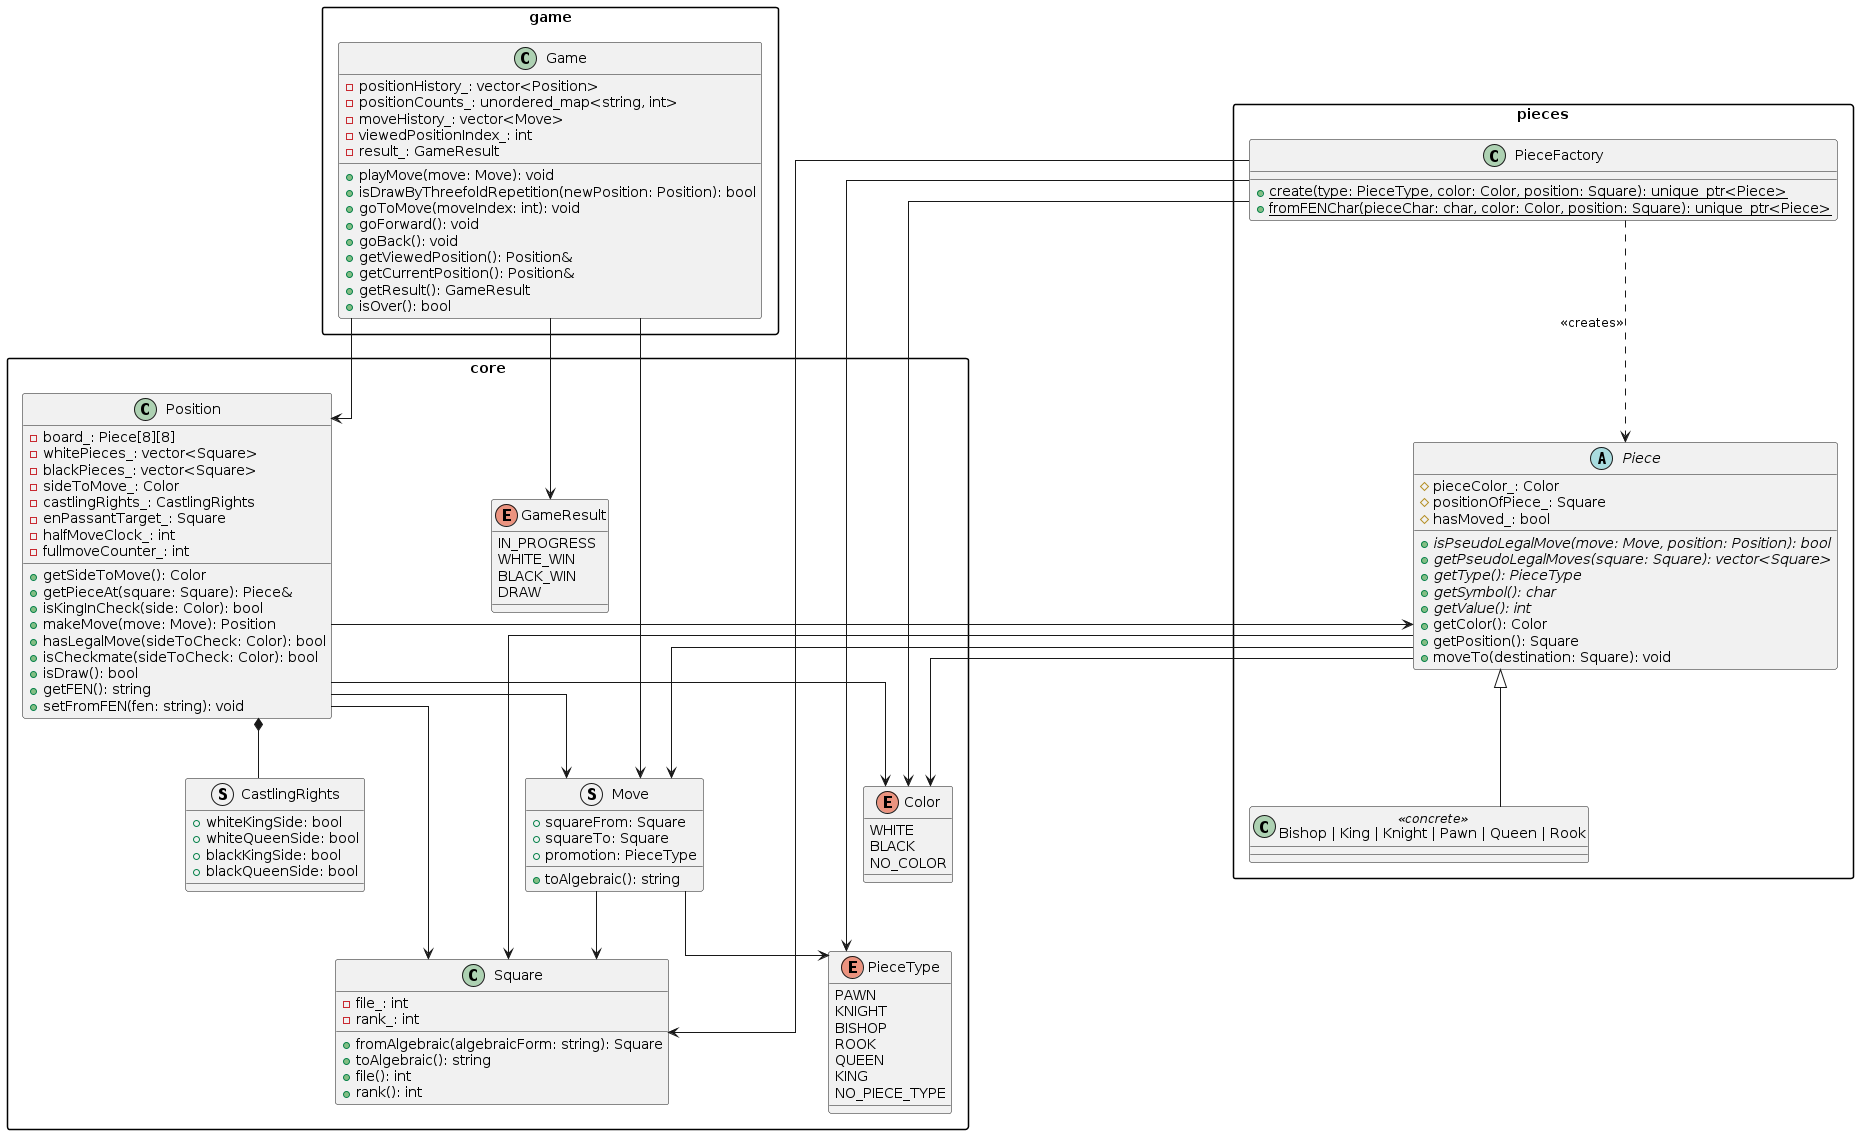

The diagram above was rendered by PlantUML. Its source (embedded in the PNG):
@startuml

skinparam packageStyle rectangle
skinparam linetype ortho
skinparam nodesep 160
skinparam ranksep 60

package "game" {
    class Game {
        - positionHistory_: vector<Position>
        - positionCounts_: unordered_map<string, int>
        - moveHistory_: vector<Move>
        - viewedPositionIndex_: int
        - result_: GameResult
        + playMove(move: Move): void
        + isDrawByThreefoldRepetition(newPosition: Position): bool
        + goToMove(moveIndex: int): void
        + goForward(): void
        + goBack(): void
        + getViewedPosition(): Position&
        + getCurrentPosition(): Position&
        + getResult(): GameResult
        + isOver(): bool
    }
}

package "core" {
    enum PieceType {
        PAWN
        KNIGHT
        BISHOP
        ROOK
        QUEEN
        KING
        NO_PIECE_TYPE
    }

    enum Color {
        WHITE
        BLACK
        NO_COLOR
    }

    enum GameResult {
        IN_PROGRESS
        WHITE_WIN
        BLACK_WIN
        DRAW
    }

    class Square {
        - file_: int
        - rank_: int
        + fromAlgebraic(algebraicForm: string): Square
        + toAlgebraic(): string
        + file(): int
        + rank(): int
    }

    struct Move {
        + squareFrom: Square
        + squareTo: Square
        + promotion: PieceType
        + toAlgebraic(): string
    }

    struct CastlingRights {
        + whiteKingSide: bool
        + whiteQueenSide: bool
        + blackKingSide: bool
        + blackQueenSide: bool
    }

    class Position {
        - board_: Piece[8][8]
        - whitePieces_: vector<Square>
        - blackPieces_: vector<Square>
        - sideToMove_: Color
        - castlingRights_: CastlingRights
        - enPassantTarget_: Square
        - halfMoveClock_: int
        - fullmoveCounter_: int
        + getSideToMove(): Color
        + getPieceAt(square: Square): Piece&
        + isKingInCheck(side: Color): bool
        + makeMove(move: Move): Position
        + hasLegalMove(sideToCheck: Color): bool
        + isCheckmate(sideToCheck: Color): bool
        + isDraw(): bool
        + getFEN(): string
        + setFromFEN(fen: string): void
    }

    together {
        enum PieceType
        enum Color
        enum GameResult
    }

    together {
        struct Move
        struct CastlingRights
        class Square
    }

    Move --> Square
    Move --> PieceType
    Position *-- CastlingRights
    Position --> Square
    Position --> Move
    Position --> Color
}

package "pieces" {
    abstract class Piece {
        # pieceColor_: Color
        # positionOfPiece_: Square
        # hasMoved_: bool
        + {abstract} isPseudoLegalMove(move: Move, position: Position): bool
        + {abstract} getPseudoLegalMoves(square: Square): vector<Square>
        + {abstract} getType(): PieceType
        + {abstract} getSymbol(): char
        + {abstract} getValue(): int
        + getColor(): Color
        + getPosition(): Square
        + moveTo(destination: Square): void
    }

    class "Bishop | King | Knight | Pawn | Queen | Rook" as ConcretePieces <<concrete>>

    class PieceFactory {
        + {static} create(type: PieceType, color: Color, position: Square): unique_ptr<Piece>
        + {static} fromFENChar(pieceChar: char, color: Color, position: Square): unique_ptr<Piece>
    }

    Piece <|-- ConcretePieces

    PieceFactory ..> Piece : <<creates>>
}

' Cross-package relationships
Game --> Position
Game --> Move
Game --> GameResult

Position --> Piece

Piece --> Square
Piece --> Color
Piece --> Move

PieceFactory --> PieceType
PieceFactory --> Color
PieceFactory --> Square

@enduml